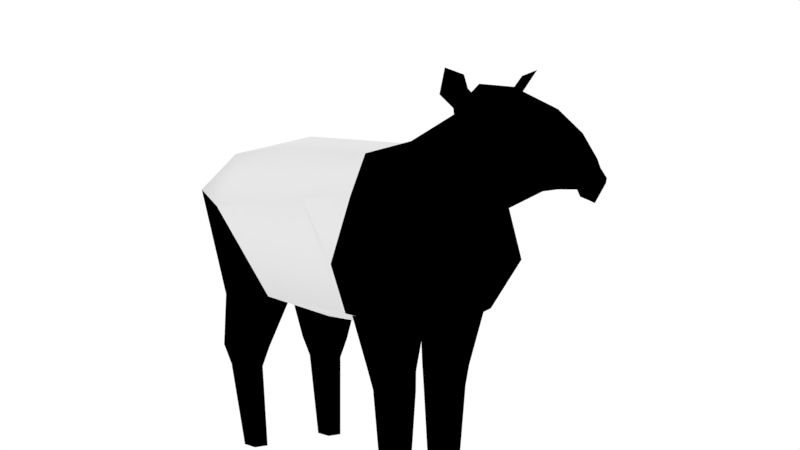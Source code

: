 # Source: tapir.blend  (saved by Blender 3.5.10; exported with 4.5.12 LTS)
import bpy
from mathutils import Matrix  # noqa: F401  (used for matrix-valued properties, if any)

bpy.ops.wm.read_factory_settings(use_empty=True)
scene = bpy.context.scene
scene.name = 'Scene'

# ---- collections
col_shit = bpy.data.collections.new('shit'); scene.collection.children.link(col_shit)

# ---- materials (node trees are filled in below, after node groups)
mat_burnthay = bpy.data.materials.new('burntHay')
mat_burnthay.alpha_threshold = 0.0
mat_burnthay.use_transparent_shadow = False
mat_burnthay.diffuse_color = (0.0, 0.0, 0.0, 1.0)
mat_burnthay.roughness = 0.8447
mat_burnthay.line_color = (0.0, 0.0, 0.0, 1.0)
mat_chickenbody = bpy.data.materials.new('chickenBody')
mat_chickenbody.alpha_threshold = 0.0
mat_chickenbody.use_transparent_shadow = False
mat_chickenbody.roughness = 0.5
mat_eyeballblack = bpy.data.materials.new('eyeBallBlack')
mat_eyeballblack.alpha_threshold = 0.0
mat_eyeballblack.use_transparent_shadow = False
mat_eyeballblack.diffuse_color = (0.0, 0.0, 0.0, 1.0)
mat_eyeballblack.roughness = 0.1408
mat_eyeballblack.specular_intensity = 0.03398

# ---- material node trees

# ---- world
world_world = bpy.data.worlds.new('World'); scene.world = world_world
world_world.color = (1.0, 1.0, 1.0)
world_world.use_sun_shadow = False
world_world.sun_shadow_jitter_overblur = 0.0
world_world.cycles.sampling_method = 'MANUAL'

# ---- cameras
cam_camera_001 = bpy.data.cameras.new('Camera.001')
cam_camera_001.clip_end = 100.0
cam_camera_001.lens = 59.71
cam_camera_001.sensor_width = 32.0
cam_camera_001.sensor_height = 18.0
cam_camera_001.ortho_scale = 7.314
cam_camera_001.lens_unit = 'FOV'
cam_camera_001.dof.focus_distance = 0.0
cam_camera_001.dof.aperture_fstop = 128.0

# ---- meshes
me_cube_003 = bpy.data.meshes.new('Cube.003')
me_cube_003.from_pydata([(0.02634, 0.6743, 0.7078), (0.2561, 0.7699, 0.761), (0.2449, 0.04459, 0.8225), (0.02732, 0.9009, 0.6809), (0.1665, -0.2833, 1.178), (0.05881, -0.09273, 0.6119), (0.233, -0.1481, 0.63), (0.05852, 0.1491, 0.61), (0.2734, 0.1019, 0.6266), (0.1688, 0.8413, 0.6413), (0.09081, -0.1925, 0.582), (0.1706, 0.7928, 0.9282), (0.1663, -0.09365, 0.8465), (0.2426, 0.8908, 0.8101), (0.1523, 0.09929, 0.9418), (0.2143, 0.5313, 0.4894), (0.2419, 0.2966, 0.8067), (0.1676, 0.5532, 0.9536), (0.1943, -0.05643, 0.4798), (0.223, 0.1003, 0.4809), (0.04189, -0.04582, 0.4793), (0.1827, -0.04573, 0.4904), (0.1929, 0.114, 0.4805), (0.06185, 0.1163, 0.4823), (0.1459, -0.01465, 0.3098), (0.1468, 0.09607, 0.3075), (0.05544, 0.0969, 0.3115), (0.05525, -0.0157, 0.3111), (0.02925, 0.6518, 0.5129), (0.2286, 0.6103, 0.5924), (0.2019, 0.8091, 0.4697), (0.05307, 0.8246, 0.4802), (0.1972, 0.6899, 0.3024), (0.1972, 0.832, 0.3014), (0.1115, 0.832, 0.3014), (0.1115, 0.6899, 0.3024), (0.2323, 0.6487, 0.5963), (0.08701, -0.4327, 0.9835), (0.09445, 0.9147, 0.6538), (0.05773, -0.4672, 0.981), (0.09442, -0.4091, 1.006), (0.1286, 0.9306, 0.7848), (0.06672, -0.001409, -0.01345), (0.1167, -0.001409, -0.01108), (0.06672, 0.08036, -0.01345), (0.1128, 0.08036, -0.006332), (0.1301, -0.01727, 0.251), (0.1311, 0.0917, 0.2489), (0.05665, 0.0923, 0.2541), (0.05665, -0.01647, 0.2533), (0.08435, -0.2217, 1.053), (0.1207, 0.69, -0.02145), (0.1688, 0.69, -0.02145), (0.1207, 0.7523, -0.02145), (0.1688, 0.7523, -0.02145), (0.1815, 0.7066, 0.238), (0.1815, 0.8114, 0.2373), (0.1272, 0.8114, 0.2373), (0.1272, 0.7066, 0.238), (0.09468, -0.2484, 0.7904), (0.09772, -0.2326, 0.9647), (0.1048, -0.3342, 0.8262), (0.08507, -0.2745, 1.076), (0.1085, -0.373, 0.8421), (0.06544, -0.2729, 1.113), (0.0606, -0.477, 1.017), (0.08237, -0.4826, 0.8624), (0.03454, -0.6013, 0.9906), (0.05136, -0.5599, 0.8789), (0.0, -0.2286, 1.138), (0.0, 0.9502, 0.7241), (0.0, 0.8515, 0.5303), (0.0, -0.2153, 0.5596), (0.0, 0.8119, 0.9392), (0.0, 0.04399, 0.9822), (0.0, 0.926, 0.6456), (0.1535, 0.006866, 0.9304), (0.0, 0.1084, 0.9693), (0.0, 0.5117, 0.4128), (0.0, 0.6085, 0.9851), (0.0, -0.06536, 0.425), (0.0, 0.0513, 0.4146), (0.0, 0.6788, 0.4707), (0.0, -0.5468, 1.066), (0.0, -0.282, 0.7713), (0.0, -0.3374, 0.8198), (0.0, -0.1679, 1.075), (0.0, -0.3726, 0.8346), (0.0, -0.5466, 0.8566), (0.0, -0.3725, 1.127), (0.0, -0.6337, 0.8597), (0.0, -0.6392, 1.004), (0.0, -0.685, 0.8269), (0.0, -0.7136, 0.8696), (0.0611, -0.6661, 0.8886), (0.02893, -0.695, 0.8773), (0.03045, -0.6633, 0.843), (0.01437, -0.6767, 0.8345), (0.1047, -0.2891, 1.16), (0.1281, -0.2791, 1.13), (0.1452, -0.2339, 1.107), (0.08058, -0.2766, 1.123), (0.09523, -0.282, 1.12), (0.09555, -0.2327, 1.07), (0.1043, -0.2766, 1.1), (0.1063, -0.2602, 1.087), (0.07017, -0.5806, 0.9224), (0.0968, -0.4008, 0.9284), (0.08637, -0.5095, 0.913), (0.1162, -0.2925, 0.9479), (0.0, -0.692, 0.9406), (-0.02634, 0.6743, 0.7078), (-0.2561, 0.7699, 0.761), (-0.2449, 0.04459, 0.8225), (-0.02732, 0.9009, 0.6809), (-0.1665, -0.2833, 1.178), (-0.05881, -0.09273, 0.6119), (-0.233, -0.1481, 0.63), (-0.05852, 0.1491, 0.61), (-0.2734, 0.1019, 0.6266), (-0.1688, 0.8413, 0.6413), (-0.09081, -0.1925, 0.582), (-0.1706, 0.7928, 0.9282), (-0.1663, -0.09365, 0.8465), (-0.2426, 0.8908, 0.8101), (-0.1523, 0.09929, 0.9418), (-0.2143, 0.5313, 0.4894), (-0.2419, 0.2966, 0.8067), (-0.1676, 0.5532, 0.9536), (-0.1943, -0.05643, 0.4798), (-0.223, 0.1003, 0.4809), (-0.04189, -0.04582, 0.4793), (-0.1827, -0.04573, 0.4904), (-0.1929, 0.114, 0.4805), (-0.06185, 0.1163, 0.4823), (-0.1459, -0.01465, 0.3098), (-0.1468, 0.09607, 0.3075), (-0.05544, 0.0969, 0.3115), (-0.05525, -0.0157, 0.3111), (-0.02925, 0.6518, 0.5129), (-0.2286, 0.6103, 0.5924), (-0.2019, 0.8091, 0.4697), (-0.05307, 0.8246, 0.4802), (-0.1972, 0.6899, 0.3024), (-0.1972, 0.832, 0.3014), (-0.1115, 0.832, 0.3014), (-0.1115, 0.6899, 0.3024), (-0.2323, 0.6487, 0.5963), (-0.08701, -0.4327, 0.9835), (-0.09445, 0.9147, 0.6538), (-0.05773, -0.4672, 0.981), (-0.09442, -0.4091, 1.006), (-0.1286, 0.9306, 0.7848), (-0.06672, -0.001409, -0.01345), (-0.1167, -0.001409, -0.01108), (-0.06672, 0.08036, -0.01345), (-0.1128, 0.08036, -0.006332), (-0.1301, -0.01727, 0.251), (-0.1311, 0.0917, 0.2489), (-0.05665, 0.0923, 0.2541), (-0.05665, -0.01647, 0.2533), (-0.08435, -0.2217, 1.053), (-0.1207, 0.69, -0.02145), (-0.1688, 0.69, -0.02145), (-0.1207, 0.7523, -0.02145), (-0.1688, 0.7523, -0.02145), (-0.1815, 0.7066, 0.238), (-0.1815, 0.8114, 0.2373), (-0.1272, 0.8114, 0.2373), (-0.1272, 0.7066, 0.238), (-0.09468, -0.2484, 0.7904), (-0.09772, -0.2326, 0.9647), (-0.1048, -0.3342, 0.8262), (-0.08507, -0.2745, 1.076), (-0.1085, -0.373, 0.8421), (-0.06544, -0.2729, 1.113), (-0.0606, -0.477, 1.017), (-0.08237, -0.4826, 0.8624), (-0.03454, -0.6013, 0.9906), (-0.05136, -0.5599, 0.8789), (-0.1535, 0.006866, 0.9304), (-0.0611, -0.6661, 0.8886), (-0.02893, -0.695, 0.8773), (-0.03045, -0.6633, 0.843), (-0.01437, -0.6767, 0.8345), (-0.1047, -0.2891, 1.16), (-0.1281, -0.2791, 1.13), (-0.1452, -0.2339, 1.107), (-0.08058, -0.2766, 1.123), (-0.09523, -0.282, 1.12), (-0.09555, -0.2327, 1.07), (-0.1043, -0.2766, 1.1), (-0.1063, -0.2602, 1.087), (-0.07017, -0.5806, 0.9224), (-0.0968, -0.4008, 0.9284), (-0.08637, -0.5095, 0.913), (-0.1162, -0.2925, 0.9479)], [], [(3, 28, 0), (1, 30, 13), (7, 22, 23), (79, 11, 73), (30, 32, 33), (45, 42, 44), (82, 15, 78), (12, 2, 76), (10, 84, 72), (29, 0, 28), (10, 6, 59), (69, 64, 86), (38, 70, 41), (3, 30, 31), (59, 12, 61), (71, 38, 9), (7, 20, 5), (48, 45, 44), (17, 1, 11), (16, 17, 14), (58, 53, 51), (80, 18, 10), (77, 17, 79), (22, 24, 25), (8, 18, 19), (1, 16, 15), (6, 8, 2), (43, 49, 42), (78, 19, 81), (1, 9, 13), (35, 31, 34), (82, 9, 36), (21, 5, 20), (53, 52, 51), (35, 57, 58), (32, 56, 33), (29, 35, 32), (1, 13, 11), (16, 8, 19), (8, 21, 22), (102, 64, 62), (11, 13, 41), (89, 65, 40), (38, 13, 9), (61, 12, 60), (83, 67, 65), (65, 37, 40), (39, 65, 67), (6, 10, 18), (15, 36, 1), (40, 62, 89), (6, 2, 12), (63, 109, 107), (16, 2, 8), (80, 10, 72), (62, 105, 104), (50, 86, 64), (67, 108, 39), (66, 63, 107), (35, 55, 32), (33, 57, 34), (39, 37, 65), (64, 103, 50), (76, 2, 14), (19, 15, 16), (38, 75, 70), (2, 16, 14), (34, 30, 33), (41, 73, 11), (41, 70, 73), (48, 42, 49), (21, 27, 24), (23, 27, 20), (26, 22, 25), (81, 18, 80), (27, 46, 24), (27, 48, 49), (24, 47, 25), (1, 17, 16), (89, 64, 69), (14, 74, 76), (26, 47, 48), (57, 54, 53), (58, 52, 55), (45, 46, 43), (54, 55, 52), (60, 76, 50), (76, 60, 12), (84, 61, 85), (60, 63, 61), (85, 63, 87), (87, 66, 88), (62, 64, 89), (94, 90, 68), (65, 89, 83), (94, 96, 90), (59, 6, 12), (90, 97, 92), (107, 109, 40), (50, 74, 86), (68, 90, 88), (3, 31, 28), (95, 94, 67), (95, 110, 93), (1, 29, 30), (7, 8, 22), (79, 17, 11), (30, 29, 32), (45, 43, 42), (82, 36, 15), (10, 59, 84), (29, 1, 0), (3, 13, 30), (71, 75, 38), (7, 23, 20), (48, 47, 45), (58, 57, 53), (77, 14, 17), (22, 21, 24), (8, 6, 18), (43, 46, 49), (78, 15, 19), (1, 36, 9), (35, 28, 31), (82, 71, 9), (21, 6, 5), (53, 54, 52), (35, 34, 57), (32, 55, 56), (29, 28, 35), (8, 6, 21), (38, 41, 13), (83, 91, 67), (94, 106, 67), (35, 58, 55), (33, 56, 57), (34, 31, 30), (48, 44, 42), (21, 20, 27), (23, 26, 27), (26, 23, 22), (81, 19, 18), (27, 49, 46), (27, 26, 48), (24, 46, 47), (14, 77, 74), (26, 25, 47), (57, 56, 54), (58, 51, 52), (45, 47, 46), (54, 56, 55), (76, 74, 50), (84, 59, 61), (60, 109, 63), (85, 61, 63), (87, 63, 66), (95, 96, 94), (88, 66, 68), (95, 67, 91), (96, 97, 90), (92, 95, 93), (95, 97, 96), (92, 97, 95), (62, 104, 102), (98, 99, 4), (99, 100, 4), (100, 98, 4), (62, 103, 105), (101, 100, 64), (102, 101, 64), (101, 102, 98), (102, 99, 98), (105, 103, 100), (105, 99, 104), (64, 100, 103), (62, 50, 103), (101, 98, 100), (102, 104, 99), (105, 100, 99), (67, 106, 108), (107, 40, 37), (66, 107, 108), (108, 106, 68), (109, 60, 50), (94, 68, 106), (108, 68, 66), (109, 62, 40), (37, 108, 107), (95, 91, 110), (109, 50, 62), (37, 39, 108), (114, 111, 139), (112, 124, 141), (118, 134, 133), (79, 73, 122), (141, 144, 143), (156, 155, 153), (82, 78, 126), (123, 180, 113), (121, 72, 84), (140, 139, 111), (121, 170, 117), (69, 86, 175), (149, 152, 70), (114, 142, 141), (170, 172, 123), (71, 120, 149), (118, 116, 131), (159, 155, 156), (128, 122, 112), (127, 125, 128), (169, 162, 164), (80, 121, 129), (77, 79, 128), (133, 136, 135), (119, 130, 129), (112, 126, 127), (117, 113, 119), (154, 153, 160), (78, 81, 130), (112, 124, 120), (146, 145, 142), (82, 147, 120), (132, 131, 116), (164, 162, 163), (146, 169, 168), (143, 144, 167), (140, 143, 146), (112, 122, 124), (127, 130, 119), (119, 133, 132), (189, 173, 175), (122, 152, 124), (89, 151, 176), (149, 120, 124), (172, 171, 123), (83, 176, 178), (176, 151, 148), (150, 178, 176), (117, 129, 121), (126, 112, 147), (151, 89, 173), (117, 123, 113), (174, 194, 196), (127, 119, 113), (80, 72, 121), (173, 191, 192), (161, 175, 86), (178, 150, 195), (177, 194, 174), (146, 143, 166), (144, 145, 168), (150, 176, 148), (175, 161, 190), (180, 125, 113), (130, 127, 126), (149, 70, 75), (113, 125, 127), (145, 144, 141), (152, 122, 73), (152, 73, 70), (159, 160, 153), (132, 135, 138), (134, 131, 138), (137, 136, 133), (81, 80, 129), (138, 135, 157), (138, 160, 159), (135, 136, 158), (112, 127, 128), (89, 69, 175), (125, 180, 74), (137, 159, 158), (168, 164, 165), (169, 166, 163), (156, 154, 157), (165, 163, 166), (171, 161, 180), (180, 123, 171), (84, 85, 172), (171, 172, 174), (85, 87, 174), (87, 88, 177), (173, 89, 175), (181, 179, 90), (176, 83, 89), (181, 90, 183), (170, 123, 117), (90, 92, 184), (194, 151, 196), (161, 86, 74), (179, 88, 90), (114, 139, 142), (182, 178, 181), (182, 93, 110), (112, 141, 140), (118, 133, 119), (79, 122, 128), (141, 143, 140), (156, 153, 154), (82, 126, 147), (121, 84, 170), (140, 111, 112), (114, 141, 124), (71, 149, 75), (118, 131, 134), (159, 156, 158), (169, 164, 168), (77, 128, 125), (133, 135, 132), (119, 129, 117), (154, 160, 157), (78, 130, 126), (112, 120, 147), (146, 142, 139), (82, 120, 71), (132, 116, 117), (164, 163, 165), (146, 168, 145), (143, 167, 166), (140, 146, 139), (119, 132, 117), (149, 124, 152), (83, 178, 91), (181, 178, 193), (146, 166, 169), (144, 168, 167), (145, 141, 142), (159, 153, 155), (132, 138, 131), (134, 138, 137), (137, 133, 134), (81, 129, 130), (138, 157, 160), (138, 159, 137), (135, 158, 157), (125, 74, 77), (137, 158, 136), (168, 165, 167), (169, 163, 162), (156, 157, 158), (165, 166, 167), (180, 161, 74), (84, 172, 170), (171, 174, 196), (85, 174, 172), (87, 177, 174), (182, 181, 183), (88, 179, 177), (182, 91, 178), (183, 90, 184), (92, 93, 182), (182, 183, 184), (92, 182, 184), (173, 189, 191), (185, 115, 186), (186, 115, 187), (187, 115, 185), (173, 192, 190), (188, 175, 187), (189, 175, 188), (188, 185, 189), (189, 185, 186), (192, 187, 190), (192, 191, 186), (175, 190, 187), (173, 190, 161), (188, 187, 185), (189, 186, 191), (192, 186, 187), (178, 195, 193), (194, 148, 151), (177, 195, 194), (195, 179, 193), (196, 161, 171), (181, 193, 179), (195, 177, 179), (196, 151, 173), (148, 194, 195), (182, 110, 91), (196, 173, 161), (148, 195, 150)])
me_cube_003.polygons.foreach_set('use_smooth', [True] * 382)
me_cube_003.polygons.foreach_set('material_index', [0, 0, 0, 1, 0, 0, 1, 0, 0, 0, 0, 0, 0, 0, 0, 0, 0, 0, 1, 1, 0, 0, 1, 0, 0, 1, 0, 0, 1, 0, 0, 0, 0, 0, 0, 0, 0, 1, 1, 0, 0, 1, 0, 0, 0, 0, 2, 0, 0, 0, 0, 0, 0, 1, 0, 0, 0, 0, 0, 0, 0, 2, 0, 0, 1, 0, 1, 0, 1, 1, 0, 0, 0, 0, 0, 0, 0, 0, 1, 0, 0, 0, 0, 0, 0, 0, 0, 0, 0, 0, 0, 0, 0, 0, 0, 0, 0, 0, 0, 0, 0, 0, 0, 0, 0, 0, 1, 0, 0, 0, 0, 0, 0, 0, 0, 0, 0, 1, 0, 0, 0, 1, 0, 0, 0, 0, 0, 0, 0, 0, 0, 0, 0, 0, 0, 0, 0, 0, 0, 0, 0, 0, 0, 0, 0, 0, 0, 0, 0, 0, 0, 0, 0, 0, 0, 0, 0, 0, 0, 0, 0, 0, 0, 0, 0, 0, 0, 0, 0, 0, 0, 0, 0, 0, 0, 0, 0, 0, 0, 0, 0, 0, 0, 0, 0, 0, 0, 0, 0, 0, 0, 0, 0, 0, 1, 0, 0, 1, 0, 0, 0, 0, 0, 0, 0, 0, 0, 0, 0, 1, 1, 0, 0, 1, 0, 0, 1, 0, 0, 1, 0, 0, 0, 0, 0, 0, 0, 0, 1, 1, 0, 0, 1, 0, 0, 0, 0, 2, 0, 0, 0, 0, 0, 0, 1, 0, 0, 0, 0, 0, 0, 0, 2, 0, 0, 1, 0, 1, 0, 1, 1, 0, 0, 0, 0, 0, 0, 0, 0, 1, 0, 0, 0, 0, 0, 0, 0, 0, 0, 0, 0, 0, 0, 0, 0, 0, 0, 0, 0, 0, 0, 0, 0, 0, 0, 0, 0, 1, 0, 0, 0, 0, 0, 0, 0, 0, 0, 0, 1, 0, 0, 0, 1, 0, 0, 0, 0, 0, 0, 0, 0, 0, 0, 0, 0, 0, 0, 0, 0, 0, 0, 0, 0, 0, 0, 0, 0, 0, 0, 0, 0, 0, 0, 0, 0, 0, 0, 0, 0, 0, 0, 0, 0, 0, 0, 0, 0, 0, 0, 0, 0, 0, 0, 0, 0, 0, 0, 0, 0, 0, 0, 0, 0, 0, 0, 0, 0, 0, 0, 0, 0, 0])
me_cube_003.materials.append(mat_burnthay)
me_cube_003.materials.append(mat_chickenbody)
me_cube_003.materials.append(mat_eyeballblack)
me_cube_003.use_remesh_preserve_volume = False
me_cube_003.use_remesh_preserve_attributes = False
me_cube_003.use_mirror_vertex_groups = False
me_cube_003.update()
arm_armature = bpy.data.armatures.new('Armature')  # bones are not reproduced

# ---- objects
ob_armature = bpy.data.objects.new('Armature', arm_armature)
ob_cube_003 = bpy.data.objects.new('Cube.003', me_cube_003)
ob_icon_camera = bpy.data.objects.new('icon_camera', cam_camera_001)
ob_empty = bpy.data.objects.new('Empty', None)
ob_bodyinventory = bpy.data.objects.new('bodyInventory', None)
ob_distant_sphere = bpy.data.objects.new('distant_sphere', None)
ob_dynamic_box = bpy.data.objects.new('dynamic_box', None)
ob_bounding_sphere = bpy.data.objects.new('bounding_sphere', None)

# ---- transforms, parenting, visibility, modifiers, constraints
ob_armature.location = (0.0, 0.0, 0.0)
ob_armature.show_in_front = True
ob_armature.lineart.crease_threshold = 0.0
ob_cube_003.parent = ob_armature
ob_cube_003.location = (0.0, 0.0, 0.0)
ob_cube_003.lineart.crease_threshold = 0.0
_vg = ob_cube_003.vertex_groups.new(name='neck')
_vg.add([6, 10, 12, 18, 59, 60, 61, 72, 76, 80, 84, 85, 117, 121, 123, 129, 170, 171, 172, 180], 1.0, 'REPLACE')
_vg = ob_cube_003.vertex_groups.new(name='body')
_vg.add([1, 2, 6, 8, 9, 11, 13, 14, 15, 16, 17, 18, 19, 36, 38, 41, 70, 71, 73, 74, 75, 77, 78, 79, 80, 81, 82, 112, 113, 117, 119, 120, 122, 124, 125, 126, 127, 128, 129, 130, 147, 149, 152], 1.0, 'REPLACE')
_vg = ob_cube_003.vertex_groups.new(name='frontArmStart.L')
_vg.add([5, 7, 20, 21, 22, 23, 24, 25, 26, 27], 1.0, 'REPLACE')
_vg = ob_cube_003.vertex_groups.new(name='frontArmEnd.L')
_vg.add([42, 43, 44, 45, 46, 47, 48, 49], 1.0, 'REPLACE')
_vg = ob_cube_003.vertex_groups.new(name='backLegStart.L')
_vg.add([0, 3, 28, 29, 30, 31, 32, 33, 34, 35], 1.0, 'REPLACE')
_vg = ob_cube_003.vertex_groups.new(name='backLegEnd.L')
_vg.add([51, 52, 53, 54, 55, 56, 57, 58], 1.0, 'REPLACE')
_vg = ob_cube_003.vertex_groups.new(name='frontArmStart.R')
_vg.add([116, 118, 131, 132, 133, 134, 135, 136, 137, 138], 1.0, 'REPLACE')
_vg = ob_cube_003.vertex_groups.new(name='frontArmEnd.R')
_vg.add([153, 154, 155, 156, 157, 158, 159, 160], 1.0, 'REPLACE')
_vg = ob_cube_003.vertex_groups.new(name='backLegStart.R')
_vg.add([111, 114, 139, 140, 141, 142, 143, 144, 145, 146], 1.0, 'REPLACE')
_vg = ob_cube_003.vertex_groups.new(name='backLegEnd.R')
_vg.add([162, 163, 164, 165, 166, 167, 168, 169], 1.0, 'REPLACE')
_vg = ob_cube_003.vertex_groups.new(name='head')
_vg.add([4, 37, 39, 40, 50, 62, 63, 64, 65, 66, 67, 68, 69, 83, 86, 87, 88, 89, 90, 91, 92, 93, 94, 95, 96, 97, 98, 99, 100, 101, 102, 103, 104, 105, 106, 107, 108, 109, 110, 115, 148, 150, 151, 161, 173, 174, 175, 176, 177, 178, 179, 181, 182, 183, 184, 185, 186, 187, 188, 189, 190, 191, 192, 193, 194, 195, 196], 1.0, 'REPLACE')
_m = ob_cube_003.modifiers.new('Armature', 'ARMATURE')
_m.object = ob_armature
ob_icon_camera.location = (-2.685, -3.403, 1.036)
ob_icon_camera.rotation_euler = (1.501, -2.071e-06, -0.6493)
ob_icon_camera.lock_rotations_4d = False
ob_icon_camera.empty_display_type = 'ARROWS'
ob_icon_camera.color = (0.0, 0.0, 0.0, 0.0)
ob_icon_camera.display_type = 'WIRE'
ob_icon_camera.lineart.crease_threshold = 0.0
ob_empty.location = (2.237e-08, 0.2177, 0.8326)
ob_empty.rotation_euler = (1.571, 0.4727, 1.571)
ob_empty.scale = (0.4309, 0.4309, 0.4309)
ob_empty.empty_display_type = 'IMAGE'
ob_empty.empty_display_size = 5.0
ob_bodyinventory.parent = ob_armature
ob_bodyinventory.location = (1.269e-06, -0.3528, 0.05669)
ob_bodyinventory.rotation_euler = (-3.071, -2.434e-06, -7.521e-07)
ob_bodyinventory.scale = (0.3087, 0.3087, 0.3087)
ob_bodyinventory.empty_display_type = 'CUBE'
ob_bodyinventory.show_axis = True
ob_bodyinventory.lineart.crease_threshold = 0.0
ob_distant_sphere.parent = ob_armature
ob_distant_sphere.location = (0.0, 0.0, 0.0)
ob_distant_sphere.empty_display_type = 'SPHERE'
ob_distant_sphere.lineart.crease_threshold = 0.0
ob_dynamic_box.parent = ob_armature
ob_dynamic_box.location = (-9.808e-08, -0.3786, 0.01799)
ob_dynamic_box.rotation_euler = (0.06225, -1.064e-08, 3.343e-07)
ob_dynamic_box.scale = (0.2, 0.7, 0.2)
ob_dynamic_box.empty_display_type = 'CUBE'
ob_dynamic_box.lineart.crease_threshold = 0.0
ob_bounding_sphere.location = (0.0, 0.0, 0.0)
ob_bounding_sphere.scale = (1.891, 1.891, 1.891)
ob_bounding_sphere.empty_display_type = 'SPHERE'
ob_bounding_sphere.lineart.crease_threshold = 0.0

# ---- collection membership
scene.collection.objects.link(ob_armature)
scene.collection.objects.link(ob_cube_003)
scene.collection.objects.link(ob_icon_camera)
scene.collection.objects.link(ob_empty)
col_shit.objects.link(ob_bodyinventory)
col_shit.objects.link(ob_distant_sphere)
col_shit.objects.link(ob_dynamic_box)
col_shit.objects.link(ob_bounding_sphere)

# ---- scene / render settings (as saved in the file)
scene.camera = ob_icon_camera
scene.frame_start = 1; scene.frame_end = 250; scene.frame_set(9)
scene.render.engine = 'BLENDER_EEVEE_NEXT'
scene.render.resolution_percentage = 50
scene.render.fps = 1
scene.render.dither_intensity = 0.0
scene.cycles.use_denoising = False
scene.cycles.samples = 128
scene.cycles.sampling_pattern = 'TABULATED_SOBOL'
scene.cycles.use_adaptive_sampling = False
scene.cycles.use_light_tree = False
scene.cycles.blur_glossy = 0.0
scene.cycles.sample_clamp_indirect = 0.0
scene.view_settings.view_transform = 'Standard'
bpy.context.view_layer.update()
